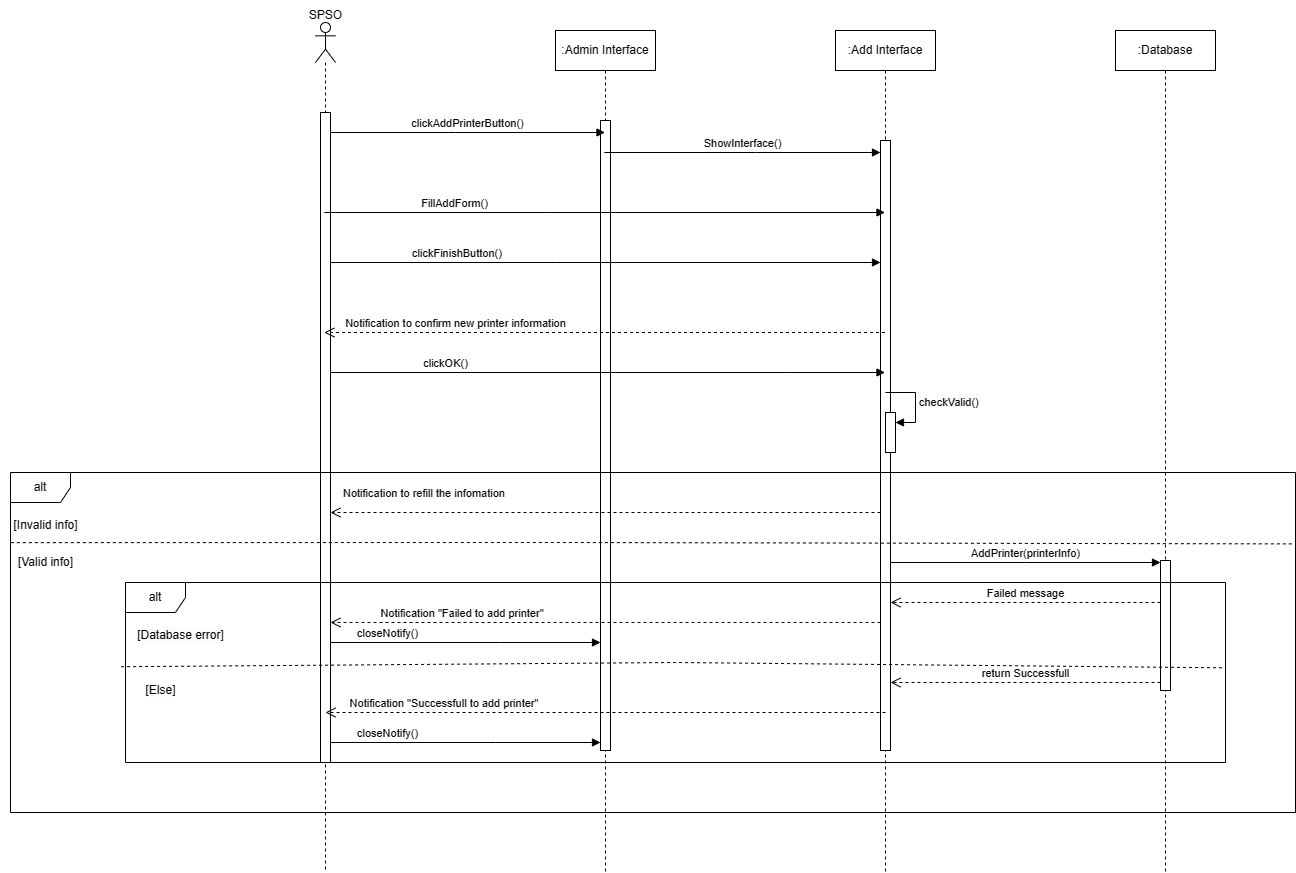

The diagram above was exported from draw.io. Its source (the exported page's mxGraphModel, read from the mxfile embedded in the PNG):
<mxGraphModel dx="2404" dy="952" grid="1" gridSize="10" guides="1" tooltips="1" connect="1" arrows="1" fold="1" page="1" pageScale="1" pageWidth="827" pageHeight="1169" math="0" shadow="0">
  <root>
    <mxCell id="0" />
    <mxCell id="1" parent="0" />
    <mxCell id="C1DKFZCwk5AuOmG4nZgi-1" value=":Admin Interface" style="shape=umlLifeline;perimeter=lifelinePerimeter;whiteSpace=wrap;html=1;container=0;dropTarget=0;collapsible=0;recursiveResize=0;outlineConnect=0;portConstraint=eastwest;newEdgeStyle={&quot;edgeStyle&quot;:&quot;elbowEdgeStyle&quot;,&quot;elbow&quot;:&quot;vertical&quot;,&quot;curved&quot;:0,&quot;rounded&quot;:0};" parent="1" vertex="1">
      <mxGeometry x="430" y="38" width="100" height="842" as="geometry" />
    </mxCell>
    <mxCell id="C1DKFZCwk5AuOmG4nZgi-2" value="" style="html=1;points=[];perimeter=orthogonalPerimeter;outlineConnect=0;targetShapes=umlLifeline;portConstraint=eastwest;newEdgeStyle={&quot;edgeStyle&quot;:&quot;elbowEdgeStyle&quot;,&quot;elbow&quot;:&quot;vertical&quot;,&quot;curved&quot;:0,&quot;rounded&quot;:0};" parent="C1DKFZCwk5AuOmG4nZgi-1" vertex="1">
      <mxGeometry x="45" y="90" width="10" height="630" as="geometry" />
    </mxCell>
    <mxCell id="C1DKFZCwk5AuOmG4nZgi-3" value=":Add Interface" style="shape=umlLifeline;perimeter=lifelinePerimeter;whiteSpace=wrap;html=1;container=0;dropTarget=0;collapsible=0;recursiveResize=0;outlineConnect=0;portConstraint=eastwest;newEdgeStyle={&quot;edgeStyle&quot;:&quot;elbowEdgeStyle&quot;,&quot;elbow&quot;:&quot;vertical&quot;,&quot;curved&quot;:0,&quot;rounded&quot;:0};" parent="1" vertex="1">
      <mxGeometry x="710" y="38" width="100" height="842" as="geometry" />
    </mxCell>
    <mxCell id="C1DKFZCwk5AuOmG4nZgi-4" value="" style="html=1;points=[];perimeter=orthogonalPerimeter;outlineConnect=0;targetShapes=umlLifeline;portConstraint=eastwest;newEdgeStyle={&quot;edgeStyle&quot;:&quot;elbowEdgeStyle&quot;,&quot;elbow&quot;:&quot;vertical&quot;,&quot;curved&quot;:0,&quot;rounded&quot;:0};" parent="C1DKFZCwk5AuOmG4nZgi-3" vertex="1">
      <mxGeometry x="45" y="110" width="10" height="610" as="geometry" />
    </mxCell>
    <mxCell id="C1DKFZCwk5AuOmG4nZgi-5" value="" style="shape=umlLifeline;perimeter=lifelinePerimeter;whiteSpace=wrap;html=1;container=1;dropTarget=0;collapsible=0;recursiveResize=0;outlineConnect=0;portConstraint=eastwest;newEdgeStyle={&quot;curved&quot;:0,&quot;rounded&quot;:0};participant=umlActor;size=40;" parent="1" vertex="1">
      <mxGeometry x="190" y="30" width="20" height="850" as="geometry" />
    </mxCell>
    <mxCell id="C1DKFZCwk5AuOmG4nZgi-6" value="" style="html=1;points=[[0,0,0,0,5],[0,1,0,0,-5],[1,0,0,0,5],[1,1,0,0,-5]];perimeter=orthogonalPerimeter;outlineConnect=0;targetShapes=umlLifeline;portConstraint=eastwest;newEdgeStyle={&quot;curved&quot;:0,&quot;rounded&quot;:0};" parent="C1DKFZCwk5AuOmG4nZgi-5" vertex="1">
      <mxGeometry x="5" y="90" width="10" height="650" as="geometry" />
    </mxCell>
    <mxCell id="C1DKFZCwk5AuOmG4nZgi-7" value="SPSO" style="text;html=1;align=center;verticalAlign=middle;resizable=0;points=[];autosize=1;strokeColor=none;fillColor=none;" parent="1" vertex="1">
      <mxGeometry x="170" y="8" width="60" height="30" as="geometry" />
    </mxCell>
    <mxCell id="C1DKFZCwk5AuOmG4nZgi-8" value="clickAddPrinterButton()" style="html=1;verticalAlign=bottom;endArrow=block;curved=0;rounded=0;" parent="1" source="C1DKFZCwk5AuOmG4nZgi-6" target="C1DKFZCwk5AuOmG4nZgi-1" edge="1">
      <mxGeometry width="80" relative="1" as="geometry">
        <mxPoint x="350" y="210" as="sourcePoint" />
        <mxPoint x="359.5" y="125" as="targetPoint" />
        <Array as="points">
          <mxPoint x="330" y="140" />
        </Array>
      </mxGeometry>
    </mxCell>
    <mxCell id="C1DKFZCwk5AuOmG4nZgi-31" value=":Database" style="shape=umlLifeline;perimeter=lifelinePerimeter;whiteSpace=wrap;html=1;container=0;dropTarget=0;collapsible=0;recursiveResize=0;outlineConnect=0;portConstraint=eastwest;newEdgeStyle={&quot;edgeStyle&quot;:&quot;elbowEdgeStyle&quot;,&quot;elbow&quot;:&quot;vertical&quot;,&quot;curved&quot;:0,&quot;rounded&quot;:0};" parent="1" vertex="1">
      <mxGeometry x="990" y="38" width="100" height="842" as="geometry" />
    </mxCell>
    <mxCell id="C1DKFZCwk5AuOmG4nZgi-32" value="" style="html=1;points=[];perimeter=orthogonalPerimeter;outlineConnect=0;targetShapes=umlLifeline;portConstraint=eastwest;newEdgeStyle={&quot;edgeStyle&quot;:&quot;elbowEdgeStyle&quot;,&quot;elbow&quot;:&quot;vertical&quot;,&quot;curved&quot;:0,&quot;rounded&quot;:0};" parent="C1DKFZCwk5AuOmG4nZgi-31" vertex="1">
      <mxGeometry x="45" y="530" width="10" height="130" as="geometry" />
    </mxCell>
    <mxCell id="hZXqtD2q4_nR0XHkaa6l-1" value="ShowInterface()" style="html=1;verticalAlign=bottom;endArrow=block;curved=0;rounded=0;" parent="1" source="C1DKFZCwk5AuOmG4nZgi-1" target="C1DKFZCwk5AuOmG4nZgi-4" edge="1">
      <mxGeometry width="80" relative="1" as="geometry">
        <mxPoint x="550" y="310" as="sourcePoint" />
        <mxPoint x="630" y="310" as="targetPoint" />
        <Array as="points">
          <mxPoint x="630" y="160" />
        </Array>
      </mxGeometry>
    </mxCell>
    <mxCell id="hZXqtD2q4_nR0XHkaa6l-3" value="FillAddForm()" style="html=1;verticalAlign=bottom;endArrow=block;curved=0;rounded=0;" parent="1" source="C1DKFZCwk5AuOmG4nZgi-5" target="C1DKFZCwk5AuOmG4nZgi-3" edge="1">
      <mxGeometry x="-0.5355" width="80" relative="1" as="geometry">
        <mxPoint x="550" y="310" as="sourcePoint" />
        <mxPoint x="630" y="310" as="targetPoint" />
        <Array as="points">
          <mxPoint x="420" y="220" />
        </Array>
        <mxPoint as="offset" />
      </mxGeometry>
    </mxCell>
    <mxCell id="hZXqtD2q4_nR0XHkaa6l-4" value="clickFinishButton()&amp;nbsp;" style="html=1;verticalAlign=bottom;endArrow=block;curved=0;rounded=0;" parent="1" source="C1DKFZCwk5AuOmG4nZgi-6" target="C1DKFZCwk5AuOmG4nZgi-4" edge="1">
      <mxGeometry x="-0.5355" width="80" relative="1" as="geometry">
        <mxPoint x="210" y="230" as="sourcePoint" />
        <mxPoint x="770" y="230" as="targetPoint" />
        <Array as="points">
          <mxPoint x="430" y="270" />
        </Array>
        <mxPoint as="offset" />
      </mxGeometry>
    </mxCell>
    <mxCell id="hZXqtD2q4_nR0XHkaa6l-5" value="Notification to confirm new printer information" style="html=1;verticalAlign=bottom;endArrow=open;dashed=1;endSize=8;curved=0;rounded=0;" parent="1" source="C1DKFZCwk5AuOmG4nZgi-3" target="C1DKFZCwk5AuOmG4nZgi-5" edge="1">
      <mxGeometry x="0.5348" relative="1" as="geometry">
        <mxPoint x="700" y="230" as="sourcePoint" />
        <mxPoint x="620" y="230" as="targetPoint" />
        <Array as="points">
          <mxPoint x="430" y="340" />
        </Array>
        <mxPoint as="offset" />
      </mxGeometry>
    </mxCell>
    <mxCell id="hZXqtD2q4_nR0XHkaa6l-7" value="clickOK()" style="html=1;verticalAlign=bottom;endArrow=block;curved=0;rounded=0;" parent="1" source="C1DKFZCwk5AuOmG4nZgi-6" target="C1DKFZCwk5AuOmG4nZgi-3" edge="1">
      <mxGeometry x="-0.5852" width="80" relative="1" as="geometry">
        <mxPoint x="620" y="290" as="sourcePoint" />
        <mxPoint x="700" y="290" as="targetPoint" />
        <Array as="points">
          <mxPoint x="660" y="380" />
        </Array>
        <mxPoint as="offset" />
      </mxGeometry>
    </mxCell>
    <mxCell id="hZXqtD2q4_nR0XHkaa6l-9" value="" style="html=1;points=[[0,0,0,0,5],[0,1,0,0,-5],[1,0,0,0,5],[1,1,0,0,-5]];perimeter=orthogonalPerimeter;outlineConnect=0;targetShapes=umlLifeline;portConstraint=eastwest;newEdgeStyle={&quot;curved&quot;:0,&quot;rounded&quot;:0};" parent="1" vertex="1">
      <mxGeometry x="760" y="420" width="10" height="40" as="geometry" />
    </mxCell>
    <mxCell id="hZXqtD2q4_nR0XHkaa6l-10" value="checkValid()" style="html=1;align=left;spacingLeft=2;endArrow=block;rounded=0;edgeStyle=orthogonalEdgeStyle;curved=0;rounded=0;" parent="1" target="hZXqtD2q4_nR0XHkaa6l-9" edge="1">
      <mxGeometry relative="1" as="geometry">
        <mxPoint x="760" y="400" as="sourcePoint" />
        <Array as="points">
          <mxPoint x="790" y="430" />
        </Array>
      </mxGeometry>
    </mxCell>
    <mxCell id="hZXqtD2q4_nR0XHkaa6l-11" value="alt" style="shape=umlFrame;whiteSpace=wrap;html=1;pointerEvents=0;" parent="1" vertex="1">
      <mxGeometry x="-115" y="480" width="1285" height="340" as="geometry" />
    </mxCell>
    <mxCell id="hZXqtD2q4_nR0XHkaa6l-13" value="Notification to refill the infomation&amp;nbsp;" style="html=1;verticalAlign=bottom;endArrow=open;dashed=1;endSize=8;curved=0;rounded=0;" parent="1" source="C1DKFZCwk5AuOmG4nZgi-4" target="C1DKFZCwk5AuOmG4nZgi-6" edge="1">
      <mxGeometry x="0.6545" y="-10" relative="1" as="geometry">
        <mxPoint x="550" y="600" as="sourcePoint" />
        <mxPoint x="480" y="520" as="targetPoint" />
        <Array as="points">
          <mxPoint x="620" y="520" />
        </Array>
        <mxPoint as="offset" />
      </mxGeometry>
    </mxCell>
    <mxCell id="hZXqtD2q4_nR0XHkaa6l-15" value="[Valid info]" style="text;html=1;align=center;verticalAlign=middle;resizable=0;points=[];autosize=1;strokeColor=none;fillColor=none;" parent="1" vertex="1">
      <mxGeometry x="-120" y="555" width="80" height="30" as="geometry" />
    </mxCell>
    <mxCell id="hZXqtD2q4_nR0XHkaa6l-16" value="AddPrinter(printerInfo)" style="html=1;verticalAlign=bottom;endArrow=block;curved=0;rounded=0;" parent="1" source="C1DKFZCwk5AuOmG4nZgi-4" target="C1DKFZCwk5AuOmG4nZgi-32" edge="1">
      <mxGeometry width="80" relative="1" as="geometry">
        <mxPoint x="470" y="770" as="sourcePoint" />
        <mxPoint x="550" y="770" as="targetPoint" />
        <Array as="points">
          <mxPoint x="900" y="570" />
        </Array>
      </mxGeometry>
    </mxCell>
    <mxCell id="hZXqtD2q4_nR0XHkaa6l-17" value="alt" style="shape=umlFrame;whiteSpace=wrap;html=1;pointerEvents=0;" parent="1" vertex="1">
      <mxGeometry y="590" width="1100" height="180" as="geometry" />
    </mxCell>
    <mxCell id="hZXqtD2q4_nR0XHkaa6l-18" value="Failed message" style="html=1;verticalAlign=bottom;endArrow=open;dashed=1;endSize=8;curved=0;rounded=0;" parent="1" source="C1DKFZCwk5AuOmG4nZgi-32" target="C1DKFZCwk5AuOmG4nZgi-4" edge="1">
      <mxGeometry relative="1" as="geometry">
        <mxPoint x="550" y="850" as="sourcePoint" />
        <mxPoint x="470" y="850" as="targetPoint" />
        <Array as="points">
          <mxPoint x="870" y="610" />
        </Array>
      </mxGeometry>
    </mxCell>
    <mxCell id="hZXqtD2q4_nR0XHkaa6l-19" value="Notification &quot;Failed to add printer&quot;&amp;nbsp;" style="html=1;verticalAlign=bottom;endArrow=open;dashed=1;endSize=8;curved=0;rounded=0;" parent="1" source="C1DKFZCwk5AuOmG4nZgi-4" target="C1DKFZCwk5AuOmG4nZgi-6" edge="1">
      <mxGeometry x="0.5135" relative="1" as="geometry">
        <mxPoint x="760" y="650" as="sourcePoint" />
        <mxPoint x="210" y="650" as="targetPoint" />
        <Array as="points">
          <mxPoint x="620" y="630" />
          <mxPoint x="410" y="630" />
        </Array>
        <mxPoint as="offset" />
      </mxGeometry>
    </mxCell>
    <mxCell id="hZXqtD2q4_nR0XHkaa6l-21" value="return Successfull" style="html=1;verticalAlign=bottom;endArrow=open;dashed=1;endSize=8;curved=0;rounded=0;" parent="1" source="C1DKFZCwk5AuOmG4nZgi-32" target="C1DKFZCwk5AuOmG4nZgi-4" edge="1">
      <mxGeometry relative="1" as="geometry">
        <mxPoint x="1025" y="719.9999999999999" as="sourcePoint" />
        <mxPoint x="760" y="719.9999999999999" as="targetPoint" />
        <Array as="points">
          <mxPoint x="900" y="690" />
        </Array>
      </mxGeometry>
    </mxCell>
    <mxCell id="hZXqtD2q4_nR0XHkaa6l-22" value="Notification &quot;Successfull to add printer&quot;&amp;nbsp;" style="html=1;verticalAlign=bottom;endArrow=open;dashed=1;endSize=8;curved=0;rounded=0;" parent="1" edge="1">
      <mxGeometry x="0.5714" relative="1" as="geometry">
        <mxPoint x="760" y="720" as="sourcePoint" />
        <mxPoint x="200" y="720" as="targetPoint" />
        <Array as="points">
          <mxPoint x="625" y="720" />
        </Array>
        <mxPoint as="offset" />
      </mxGeometry>
    </mxCell>
    <mxCell id="hZXqtD2q4_nR0XHkaa6l-26" value="closeNotify()" style="html=1;verticalAlign=bottom;endArrow=block;curved=0;rounded=0;" parent="1" source="C1DKFZCwk5AuOmG4nZgi-6" target="C1DKFZCwk5AuOmG4nZgi-2" edge="1">
      <mxGeometry x="-0.5852" width="80" relative="1" as="geometry">
        <mxPoint x="-80" y="680" as="sourcePoint" />
        <mxPoint x="470" y="650" as="targetPoint" />
        <Array as="points">
          <mxPoint x="375" y="650" />
        </Array>
        <mxPoint as="offset" />
      </mxGeometry>
    </mxCell>
    <mxCell id="hZXqtD2q4_nR0XHkaa6l-27" value="closeNotify()" style="html=1;verticalAlign=bottom;endArrow=block;curved=0;rounded=0;" parent="1" source="C1DKFZCwk5AuOmG4nZgi-6" target="C1DKFZCwk5AuOmG4nZgi-2" edge="1">
      <mxGeometry x="-0.5852" width="80" relative="1" as="geometry">
        <mxPoint x="215" y="690" as="sourcePoint" />
        <mxPoint x="485" y="690" as="targetPoint" />
        <Array as="points">
          <mxPoint x="370" y="750" />
        </Array>
        <mxPoint as="offset" />
      </mxGeometry>
    </mxCell>
    <mxCell id="hZXqtD2q4_nR0XHkaa6l-28" value="" style="endArrow=none;dashed=1;html=1;rounded=0;exitX=-0.004;exitY=0.468;exitDx=0;exitDy=0;exitPerimeter=0;entryX=1;entryY=0.474;entryDx=0;entryDy=0;entryPerimeter=0;" parent="1" source="hZXqtD2q4_nR0XHkaa6l-17" target="hZXqtD2q4_nR0XHkaa6l-17" edge="1">
      <mxGeometry width="50" height="50" relative="1" as="geometry">
        <mxPoint x="500" y="810" as="sourcePoint" />
        <mxPoint x="550" y="760" as="targetPoint" />
        <Array as="points">
          <mxPoint x="550" y="670" />
        </Array>
      </mxGeometry>
    </mxCell>
    <mxCell id="hZXqtD2q4_nR0XHkaa6l-29" value="" style="endArrow=none;dashed=1;html=1;rounded=0;exitX=0.004;exitY=0.505;exitDx=0;exitDy=0;exitPerimeter=0;entryX=0.999;entryY=0.21;entryDx=0;entryDy=0;entryPerimeter=0;" parent="1" target="hZXqtD2q4_nR0XHkaa6l-11" edge="1">
      <mxGeometry width="50" height="50" relative="1" as="geometry">
        <mxPoint x="-114.6400000000001" y="550.15" as="sourcePoint" />
        <mxPoint x="1111" y="657" as="targetPoint" />
        <Array as="points">
          <mxPoint x="430" y="550" />
        </Array>
      </mxGeometry>
    </mxCell>
    <mxCell id="hZXqtD2q4_nR0XHkaa6l-30" value="&lt;br&gt;&lt;span style=&quot;color: rgb(0, 0, 0); font-family: Helvetica; font-size: 12px; font-style: normal; font-variant-ligatures: normal; font-variant-caps: normal; font-weight: 400; letter-spacing: normal; orphans: 2; text-align: center; text-indent: 0px; text-transform: none; widows: 2; word-spacing: 0px; -webkit-text-stroke-width: 0px; background-color: rgb(251, 251, 251); text-decoration-thickness: initial; text-decoration-style: initial; text-decoration-color: initial; float: none; display: inline !important;&quot;&gt;[Database error]&lt;/span&gt;&lt;br&gt;" style="text;html=1;align=center;verticalAlign=middle;resizable=0;points=[];autosize=1;strokeColor=none;fillColor=none;" parent="1" vertex="1">
      <mxGeometry y="615" width="110" height="40" as="geometry" />
    </mxCell>
    <mxCell id="hZXqtD2q4_nR0XHkaa6l-31" value="&lt;br&gt;&lt;span style=&quot;color: rgb(0, 0, 0); font-family: Helvetica; font-size: 12px; font-style: normal; font-variant-ligatures: normal; font-variant-caps: normal; font-weight: 400; letter-spacing: normal; orphans: 2; text-align: center; text-indent: 0px; text-transform: none; widows: 2; word-spacing: 0px; -webkit-text-stroke-width: 0px; background-color: rgb(251, 251, 251); text-decoration-thickness: initial; text-decoration-style: initial; text-decoration-color: initial; float: none; display: inline !important;&quot;&gt;[Else]&lt;/span&gt;&lt;br&gt;" style="text;html=1;align=center;verticalAlign=middle;resizable=0;points=[];autosize=1;strokeColor=none;fillColor=none;" parent="1" vertex="1">
      <mxGeometry x="10" y="670" width="50" height="40" as="geometry" />
    </mxCell>
    <mxCell id="Q8keyQwmT2SaiL4rXuVy-2" value="[Invalid info]" style="text;html=1;align=center;verticalAlign=middle;resizable=0;points=[];autosize=1;strokeColor=none;fillColor=none;" vertex="1" parent="1">
      <mxGeometry x="-125" y="518" width="90" height="30" as="geometry" />
    </mxCell>
  </root>
</mxGraphModel>